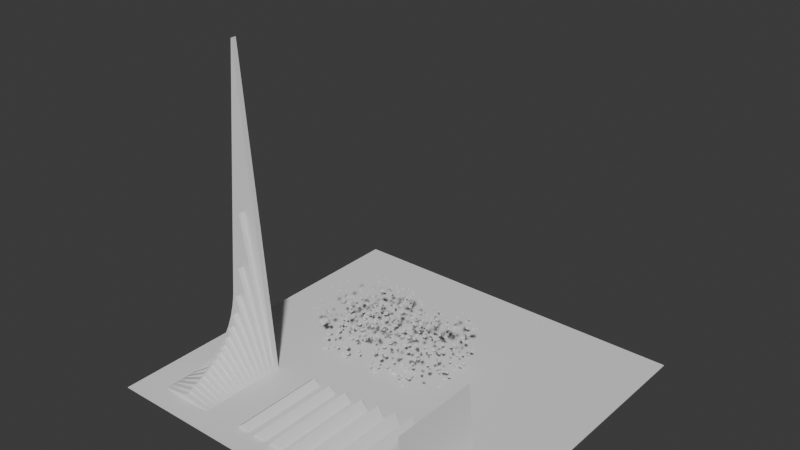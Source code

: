 # Source: test_level_6.blend  (saved by Blender 4.5.87; exported with 4.5.12 LTS)
import bpy
from mathutils import Matrix  # noqa: F401  (used for matrix-valued properties, if any)

bpy.ops.wm.read_factory_settings(use_empty=True)
scene = bpy.context.scene
scene.name = 'Scene'

# ---- collections
col_collection = bpy.data.collections.new('Collection'); scene.collection.children.link(col_collection)
col_slopes = bpy.data.collections.new('Slopes'); scene.collection.children.link(col_slopes)
col_ramps = bpy.data.collections.new('Ramps'); scene.collection.children.link(col_ramps)

# ---- node groups
ng_geometry_nodes = bpy.data.node_groups.new('Geometry Nodes', 'GeometryNodeTree')
_s = ng_geometry_nodes.interface.new_socket(name='Geometry', in_out='OUTPUT', socket_type='NodeSocketGeometry')
_s = ng_geometry_nodes.interface.new_socket(name='Geometry', in_out='INPUT', socket_type='NodeSocketGeometry')
ng_geometry_nodes.is_modifier = True
# nodes of 'Geometry Nodes' reference scene objects; filled in after objects exist

# ---- world
world_world = bpy.data.worlds.new('World'); scene.world = world_world
world_world.use_nodes = True; world_world.node_tree.nodes.clear()
_N = world_world.node_tree.nodes; _L = world_world.node_tree.links
n0 = _N.new('ShaderNodeOutputWorld'); n0.name = 'World Output'; n0.location = (200, 100)
n1 = _N.new('ShaderNodeBackground'); n1.name = 'Background'; n1.location = (-200, 100)
n1.inputs[0].default_value = (0.05088, 0.05088, 0.05088, 1.0)
_L.new(n1.outputs[0], n0.inputs[0])
n0.is_active_output = True
world_world.color = (0.05088, 0.05088, 0.05088)
world_world.sun_shadow_jitter_overblur = 0.0

# ---- meshes
me_plane = bpy.data.meshes.new('Plane')
me_plane.from_pydata([(-490.0, -250.0, 0.0), (810.0, -250.0, 0.0), (-490.0, 1000.0, 0.0), (810.0, 1000.0, 0.0), (-490.0, -250.0, -2.0), (810.0, -250.0, -2.0), (-490.0, 1000.0, -2.0), (810.0, 1000.0, -2.0)], [], [(0, 1, 3, 2), (4, 6, 7, 5), (0, 2, 6, 4), (1, 0, 4, 5), (3, 1, 5, 7), (2, 3, 7, 6)])
_uv = me_plane.uv_layers.new(name='UVMap')
_uv.uv.foreach_set('vector', [0.0, 0.0, 1.0, 0.0, 1.0, 1.0, 0.0, 1.0, 0.0, 0.0, 1.0, 0.0, 1.0, 1.0, 0.0, 1.0, 0.0, 0.0, 1.0, 0.0, 1.0, 1.0, 0.0, 1.0, 1.0, 0.001747, 0.0, 0.001747, 0.0, 0.0, 1.0, 0.0, 0.0, 0.001747, 1.0, 0.001747, 1.0, 0.0, 0.0, 0.0, 1.0, 0.001747, 0.0, 0.001747, 0.0, 0.0, 1.0, 0.0])
me_plane.update()
me_cube_031 = bpy.data.meshes.new('Cube.031')
me_cube_031.from_pydata([(-196.0, 320.0, -10.0), (-196.0, 320.0, 190.0), (-196.0, 620.0, -10.0), (-196.0, 620.0, 190.0), (324.0, 320.0, -10.0), (324.0, 320.0, 190.0), (324.0, 620.0, -10.0), (324.0, 620.0, 190.0)], [], [(0, 1, 3, 2), (2, 3, 7, 6), (6, 7, 5, 4), (4, 5, 1, 0), (2, 6, 4, 0), (7, 3, 1, 5)])
_uv = me_cube_031.uv_layers.new(name='UVMap')
_uv.uv.foreach_set('vector', [0.375, 0.0, 0.625, 0.0, 0.625, 0.25, 0.375, 0.25, 0.375, 0.25, 0.625, 0.25, 0.625, 0.5, 0.375, 0.5, 0.375, 0.5, 0.625, 0.5, 0.625, 0.75, 0.375, 0.75, 0.375, 0.75, 0.625, 0.75, 0.625, 1.0, 0.375, 1.0, 0.125, 0.5, 0.375, 0.5, 0.375, 0.75, 0.125, 0.75, 0.625, 0.5, 0.875, 0.5, 0.875, 0.75, 0.625, 0.75])
me_cube_031.update()
me_cube_016 = bpy.data.meshes.new('Cube.016')
me_cube_016.from_pydata([(-1.0, -1.0, -1.0), (-1.0, -1.0, 1.0), (-1.0, 1.0, -1.0), (-1.0, 1.0, 1.0), (1.0, -1.0, -1.0), (1.0, -1.0, 1.0), (1.0, 1.0, -1.0), (1.0, 1.0, 1.0)], [], [(0, 1, 3, 2), (2, 3, 7, 6), (6, 7, 5, 4), (4, 5, 1, 0), (2, 6, 4, 0), (7, 3, 1, 5)])
_uv = me_cube_016.uv_layers.new(name='UVMap')
_uv.uv.foreach_set('vector', [0.375, 0.0, 0.625, 0.0, 0.625, 0.25, 0.375, 0.25, 0.375, 0.25, 0.625, 0.25, 0.625, 0.5, 0.375, 0.5, 0.375, 0.5, 0.625, 0.5, 0.625, 0.75, 0.375, 0.75, 0.375, 0.75, 0.625, 0.75, 0.625, 1.0, 0.375, 1.0, 0.125, 0.5, 0.375, 0.5, 0.375, 0.75, 0.125, 0.75, 0.625, 0.5, 0.875, 0.5, 0.875, 0.75, 0.625, 0.75])
me_cube_016.update()
me_cube = bpy.data.meshes.new('Cube')
me_cube.from_pydata([(-390.0, -170.0, -0.009418), (-390.0, -150.0, -0.009418), (-190.0, -170.0, -0.009418), (-190.0, -150.0, -0.009418), (-290.0, -150.0, 17.62), (-290.0, -170.0, 17.62)], [], [(1, 3, 2, 0), (4, 5, 2, 3), (0, 5, 4, 1), (1, 4, 3), (5, 0, 2)])
_uv = me_cube.uv_layers.new(name='UVMap')
_uv.uv.foreach_set('vector', [0.9998, 0.4139, 0.5861, 0.4139, 0.5861, 0.0002068, 0.9998, 0.0002068, 0.09852, 0.06061, 0.09852, 0.0, 0.197, 0.0, 0.197, 0.06061, 0.0, 0.0, 0.09852, 0.0, 0.09852, 0.06061, 0.0, 0.06061, 0.2932, 0.0002068, 0.5857, 0.2927, 0.2932, 0.5853, 0.09852, 0.01543, 0.0, 4.474e-08, 0.197, 4.474e-08])
me_cube.update()
me_cube_001 = bpy.data.meshes.new('Cube.001')
me_cube_001.from_pydata([(-390.0, -150.0, -0.009418), (-390.0, -130.0, -0.009418), (-190.0, -150.0, -0.009418), (-190.0, -130.0, -0.009418), (-290.0, -130.0, 26.79), (-290.0, -150.0, 26.79)], [], [(1, 3, 2, 0), (4, 5, 2, 3), (0, 5, 4, 1), (1, 4, 3), (5, 0, 2)])
_uv = me_cube_001.uv_layers.new(name='UVMap')
_uv.uv.foreach_set('vector', [0.0002069, 0.9994, 0.0002069, 0.5857, 0.4139, 0.5857, 0.4139, 0.9994, 0.09852, 0.1212, 0.09852, 0.06061, 0.197, 0.06061, 0.197, 0.1212, 0.0, 0.06061, 0.09852, 0.06061, 0.09852, 0.1212, 0.0, 0.1212, 0.0002068, 0.0002069, 0.2927, 0.2927, 0.0002068, 0.5853, 0.09852, 0.02344, 0.0, 4.474e-08, 0.197, 4.474e-08])
me_cube_001.update()
me_cube_002 = bpy.data.meshes.new('Cube.002')
me_cube_002.from_pydata([(-390.0, -130.0, -0.009418), (-390.0, -110.0, -0.009418), (-190.0, -130.0, -0.009418), (-190.0, -110.0, -0.009418), (-290.0, -110.0, 36.39), (-290.0, -130.0, 36.39)], [], [(1, 3, 2, 0), (4, 5, 2, 3), (0, 5, 4, 1), (1, 4, 3), (5, 0, 2)])
_uv = me_cube_002.uv_layers.new(name='UVMap')
_uv.uv.foreach_set('vector', [0.0, 0.0, 1.0, 0.0, 1.0, 1.0, 0.0, 1.0, 0.09852, 0.1818, 0.09852, 0.1212, 0.197, 0.1212, 0.197, 0.1818, 0.0, 0.1212, 0.09852, 0.1212, 0.09852, 0.1818, 0.0, 0.1818, 0.0, 0.0, 1.0, 0.0, 1.0, 1.0, 0.09852, 0.03184, 0.0, 4.474e-08, 0.197, 4.474e-08])
me_cube_002.update()
me_cube_003 = bpy.data.meshes.new('Cube.003')
me_cube_003.from_pydata([(-390.0, -110.0, -0.009418), (-390.0, -90.0, -0.009418), (-190.0, -110.0, -0.009418), (-190.0, -90.0, -0.009418), (-290.0, -90.0, 46.62), (-290.0, -110.0, 46.62)], [], [(1, 3, 2, 0), (4, 5, 2, 3), (0, 5, 4, 1), (1, 4, 3), (5, 0, 2)])
_uv = me_cube_003.uv_layers.new(name='UVMap')
_uv.uv.foreach_set('vector', [0.0, 0.0, 1.0, 0.0, 1.0, 1.0, 0.0, 1.0, 0.09852, 0.2424, 0.09852, 0.1818, 0.197, 0.1818, 0.197, 0.2424, 0.0, 0.1818, 0.09852, 0.1818, 0.09852, 0.2424, 0.0, 0.2424, 0.0, 0.0, 1.0, 0.0, 1.0, 1.0, 0.09852, 0.0408, 0.0, 4.474e-08, 0.197, 4.474e-08])
me_cube_003.update()
me_cube_004 = bpy.data.meshes.new('Cube.004')
me_cube_004.from_pydata([(-390.0, -90.0, -0.009418), (-390.0, -70.0, -0.009418), (-190.0, -90.0, -0.009418), (-190.0, -70.0, -0.009418), (-290.0, -70.0, 57.73), (-290.0, -90.0, 57.73)], [], [(1, 3, 2, 0), (4, 5, 2, 3), (0, 5, 4, 1), (1, 4, 3), (5, 0, 2)])
_uv = me_cube_004.uv_layers.new(name='UVMap')
_uv.uv.foreach_set('vector', [0.0, 0.0, 1.0, 0.0, 1.0, 1.0, 0.0, 1.0, 0.09852, 0.303, 0.09852, 0.2424, 0.197, 0.2424, 0.197, 0.303, 0.0, 0.2424, 0.09852, 0.2424, 0.09852, 0.303, 0.0, 0.303, 0.0, 0.0, 1.0, 0.0, 1.0, 1.0, 0.09852, 0.05051, 0.0, 4.474e-08, 0.197, 4.474e-08])
me_cube_004.update()
me_cube_005 = bpy.data.meshes.new('Cube.005')
me_cube_005.from_pydata([(-390.0, -70.0, -0.009418), (-390.0, -50.0, -0.009418), (-190.0, -70.0, -0.009418), (-190.0, -50.0, -0.009418), (-290.0, -50.0, 70.01), (-290.0, -70.0, 70.01)], [], [(1, 3, 2, 0), (4, 5, 2, 3), (0, 5, 4, 1), (1, 4, 3), (5, 0, 2)])
_uv = me_cube_005.uv_layers.new(name='UVMap')
_uv.uv.foreach_set('vector', [0.0, 0.0, 1.0, 0.0, 1.0, 1.0, 0.0, 1.0, 0.09852, 0.3636, 0.09852, 0.303, 0.197, 0.303, 0.197, 0.3636, 0.0, 0.303, 0.09852, 0.303, 0.09852, 0.3636, 0.0, 0.3636, 0.0, 0.0, 1.0, 0.0, 1.0, 1.0, 0.09852, 0.06126, 0.0, 4.474e-08, 0.197, 4.474e-08])
me_cube_005.update()
me_cube_006 = bpy.data.meshes.new('Cube.006')
me_cube_006.from_pydata([(-390.0, -50.0, -0.009418), (-390.0, -30.0, -0.009418), (-190.0, -50.0, -0.009418), (-190.0, -30.0, -0.009418), (-290.0, -30.0, 83.9), (-290.0, -50.0, 83.9)], [], [(1, 3, 2, 0), (4, 5, 2, 3), (0, 5, 4, 1), (1, 4, 3), (5, 0, 2)])
_uv = me_cube_006.uv_layers.new(name='UVMap')
_uv.uv.foreach_set('vector', [0.6792, 0.3157, 0.6792, 0.2347, 0.7603, 0.2347, 0.7603, 0.3157, 0.09852, 0.4242, 0.09852, 0.3636, 0.197, 0.3636, 0.197, 0.4242, 0.0, 0.3636, 0.09852, 0.3636, 0.09852, 0.4242, 0.0, 0.4242, 0.1201, 0.2347, 0.1774, 0.2919, 0.1201, 0.3492, 0.09852, 0.07341, 0.0, 4.474e-08, 0.197, 4.474e-08])
me_cube_006.update()
me_cube_007 = bpy.data.meshes.new('Cube.007')
me_cube_007.from_pydata([(-390.0, -30.0, -0.009418), (-390.0, -10.0, -0.009418), (-190.0, -30.0, -0.009418), (-190.0, -10.0, -0.009418), (-290.0, -10.0, 99.99), (-290.0, -30.0, 99.99)], [], [(1, 3, 2, 0), (4, 5, 2, 3), (0, 5, 4, 1), (1, 4, 3), (5, 0, 2)])
_uv = me_cube_007.uv_layers.new(name='UVMap')
_uv.uv.foreach_set('vector', [0.0, 0.0, 1.0, 0.0, 1.0, 1.0, 0.0, 1.0, 0.09852, 0.4848, 0.09852, 0.4242, 0.197, 0.4242, 0.197, 0.4848, 0.0, 0.4242, 0.09852, 0.4242, 0.09852, 0.4848, 0.0, 0.4848, 0.0, 0.0, 1.0, 0.0, 1.0, 1.0, 0.09852, 0.08749, 0.0, 4.474e-08, 0.197, 4.474e-08])
me_cube_007.update()
me_cube_008 = bpy.data.meshes.new('Cube.008')
me_cube_008.from_pydata([(-390.0, -10.0, -0.009418), (-390.0, 10.0, -0.009418), (-190.0, -10.0, -0.009418), (-190.0, 10.0, -0.009418), (-290.0, 10.0, 119.2), (-290.0, -10.0, 119.2)], [], [(1, 3, 2, 0), (4, 5, 2, 3), (0, 5, 4, 1), (1, 4, 3), (5, 0, 2)])
_uv = me_cube_008.uv_layers.new(name='UVMap')
_uv.uv.foreach_set('vector', [0.0, 0.0, 1.0, 0.0, 1.0, 1.0, 0.0, 1.0, 0.09852, 0.5455, 0.09852, 0.4848, 0.197, 0.4848, 0.197, 0.5455, 0.0, 0.4848, 0.09852, 0.4848, 0.09852, 0.5455, 0.0, 0.5455, 0.0, 0.0, 1.0, 0.0, 1.0, 1.0, 0.09852, 0.1043, 0.0, 4.474e-08, 0.197, 4.474e-08])
me_cube_008.update()
me_cube_009 = bpy.data.meshes.new('Cube.009')
me_cube_009.from_pydata([(-390.0, 10.0, -0.009418), (-390.0, 30.0, -0.009418), (-190.0, 10.0, -0.009418), (-190.0, 30.0, -0.009418), (-290.0, 30.0, 142.8), (-290.0, 10.0, 142.8)], [], [(1, 3, 2, 0), (4, 5, 2, 3), (0, 5, 4, 1), (1, 4, 3), (5, 0, 2)])
_uv = me_cube_009.uv_layers.new(name='UVMap')
_uv.uv.foreach_set('vector', [0.0, 0.0, 1.0, 0.0, 1.0, 1.0, 0.0, 1.0, 0.09852, 0.6061, 0.09852, 0.5455, 0.197, 0.5455, 0.197, 0.6061, 0.0, 0.5455, 0.09852, 0.5455, 0.09852, 0.6061, 0.0, 0.6061, 0.0, 0.0, 1.0, 0.0, 1.0, 1.0, 0.09852, 0.1249, 0.0, 4.474e-08, 0.197, 4.474e-08])
me_cube_009.update()
me_cube_010 = bpy.data.meshes.new('Cube.010')
me_cube_010.from_pydata([(-390.0, 30.0, -0.009418), (-390.0, 50.0, -0.009418), (-190.0, 30.0, -0.009418), (-190.0, 50.0, -0.009418), (-290.0, 50.0, 173.2), (-290.0, 30.0, 173.2)], [], [(1, 3, 2, 0), (4, 5, 2, 3), (0, 5, 4, 1), (1, 4, 3), (5, 0, 2)])
_uv = me_cube_010.uv_layers.new(name='UVMap')
_uv.uv.foreach_set('vector', [0.0, 0.0, 1.0, 0.0, 1.0, 1.0, 0.0, 1.0, 0.09852, 0.6667, 0.09852, 0.6061, 0.197, 0.6061, 0.197, 0.6667, 0.0, 0.6061, 0.09852, 0.6061, 0.09852, 0.6667, 0.0, 0.6667, 0.0, 0.0, 1.0, 0.0, 1.0, 1.0, 0.09852, 0.1515, 0.0, 4.474e-08, 0.197, 4.474e-08])
me_cube_010.update()
me_cube_012 = bpy.data.meshes.new('Cube.012')
me_cube_012.from_pydata([(-390.0, 70.0, -0.009418), (-390.0, 90.0, -0.009418), (-190.0, 70.0, -0.009418), (-190.0, 90.0, -0.009418), (-290.0, 90.0, 274.7), (-290.0, 70.0, 274.7)], [], [(1, 3, 2, 0), (4, 5, 2, 3), (0, 5, 4, 1), (1, 4, 3), (5, 0, 2)])
_uv = me_cube_012.uv_layers.new(name='UVMap')
_uv.uv.foreach_set('vector', [0.0, 0.0, 1.0, 0.0, 1.0, 1.0, 0.0, 1.0, 0.09852, 0.7879, 0.09852, 0.7273, 0.197, 0.7273, 0.197, 0.7879, 0.0, 0.7273, 0.09852, 0.7273, 0.09852, 0.7879, 0.0, 0.7879, 0.0, 0.0, 1.0, 0.0, 1.0, 1.0, 0.09852, 0.2404, 0.0, 0.0, 0.197, 0.0])
me_cube_012.update()
me_cube_013 = bpy.data.meshes.new('Cube.013')
me_cube_013.from_pydata([(-390.0, 90.0, -0.009418), (-390.0, 110.0, -0.009418), (-190.0, 90.0, -0.009418), (-190.0, 110.0, -0.009418), (-290.0, 110.0, 373.2), (-290.0, 90.0, 373.2)], [], [(1, 3, 2, 0), (4, 5, 2, 3), (0, 5, 4, 1), (1, 4, 3), (5, 0, 2)])
_uv = me_cube_013.uv_layers.new(name='UVMap')
_uv.uv.foreach_set('vector', [0.0, 0.0, 1.0, 0.0, 1.0, 1.0, 0.0, 1.0, 0.09852, 0.8485, 0.09852, 0.7879, 0.197, 0.7879, 0.197, 0.8485, 0.0, 0.7879, 0.09852, 0.7879, 0.09852, 0.8485, 0.0, 0.8485, 0.0, 0.0, 1.0, 0.0, 1.0, 1.0, 0.09852, 0.3265, 0.0, 0.0, 0.197, 0.0])
me_cube_013.update()
me_cube_014 = bpy.data.meshes.new('Cube.014')
me_cube_014.from_pydata([(-390.0, 110.0, -0.009418), (-390.0, 130.0, -0.009418), (-190.0, 110.0, -0.009418), (-190.0, 130.0, -0.009418), (-290.0, 130.0, 567.1), (-290.0, 110.0, 567.1)], [], [(1, 3, 2, 0), (4, 5, 2, 3), (0, 5, 4, 1), (1, 4, 3), (5, 0, 2)])
_k = {(4, 5): 1.0}
me_cube_014.attributes.new('crease_edge', 'FLOAT', 'EDGE').data.foreach_set('value', [_k.get((min(e.vertices), max(e.vertices)), 0.0) for e in me_cube_014.edges])
me_cube_014.attributes.new('crease_vert', 'FLOAT', 'POINT').data.foreach_set('value', [0.0, 0.0, 0.0, 0.0, 1.0, 1.0])
_uv = me_cube_014.uv_layers.new(name='UVMap')
_uv.uv.foreach_set('vector', [0.0, 0.0, 1.0, 0.0, 1.0, 1.0, 0.0, 1.0, 0.09852, 0.9091, 0.09852, 0.8485, 0.197, 0.8485, 0.197, 0.9091, 0.0, 0.8485, 0.09852, 0.8485, 0.09852, 0.9091, 0.0, 0.9091, 0.0, 0.0, 1.0, 0.0, 1.0, 1.0, 0.09852, 0.4962, 0.0, 0.0, 0.197, 0.0])
me_cube_014.update()
me_cube_015 = bpy.data.meshes.new('Cube.015')
me_cube_015.from_pydata([(-390.0, 130.0, 0.0), (-390.0, 150.0, 0.0), (-190.0, 130.0, 0.0), (-190.0, 150.0, 0.0), (-290.0, 150.0, 1143.0), (-290.0, 130.0, 1143.0)], [], [(1, 3, 2, 0), (4, 5, 2, 3), (0, 5, 4, 1), (1, 4, 3), (5, 0, 2)])
_uv = me_cube_015.uv_layers.new(name='UVMap')
_uv.uv.foreach_set('vector', [0.0, 0.0, 1.0, 0.0, 1.0, 1.0, 0.0, 1.0, 0.09852, 0.9697, 0.09852, 0.9091, 0.197, 0.9091, 0.197, 0.9697, 0.0, 0.9091, 0.09852, 0.9091, 0.09852, 0.9697, 0.0, 0.9697, 1.0, 2.087e-06, 0.9015, 1.0, 0.803, 2.087e-06, 0.09852, 1.0, 0.0, 8.277e-06, 0.197, 8.277e-06])
me_cube_015.update()
me_cube_011 = bpy.data.meshes.new('Cube.011')
me_cube_011.from_pydata([(-390.0, 50.0, -0.009418), (-390.0, 70.0, -0.009418), (-190.0, 50.0, -0.009418), (-190.0, 70.0, -0.009418), (-290.0, 70.0, 214.4), (-290.0, 50.0, 214.4)], [], [(1, 3, 2, 0), (4, 5, 2, 3), (0, 5, 4, 1), (1, 4, 3), (5, 0, 2)])
_uv = me_cube_011.uv_layers.new(name='UVMap')
_uv.uv.foreach_set('vector', [0.0, 0.0, 1.0, 0.0, 1.0, 1.0, 0.0, 1.0, 0.09852, 0.7273, 0.09852, 0.6667, 0.197, 0.6667, 0.197, 0.7273, 0.0, 0.6667, 0.09852, 0.6667, 0.09852, 0.7273, 0.0, 0.7273, 0.0, 0.0, 1.0, 0.0, 1.0, 1.0, 0.09852, 0.1876, 0.0, 0.0, 0.197, 0.0])
me_cube_011.update()
me_cube_017 = bpy.data.meshes.new('Cube.017')
me_cube_017.from_pydata([(-55.0, -160.0, 0.0), (-55.0, 160.0, 0.0), (-5.0, -160.0, 0.0), (-5.0, 160.0, 0.0), (-30.0, 160.0, 20.97), (-30.0, -160.0, 20.97)], [], [(1, 3, 2, 0), (4, 5, 2, 3), (0, 5, 4, 1), (1, 4, 3), (5, 0, 2)])
_uv = me_cube_017.uv_layers.new(name='UVMap')
_uv.uv.foreach_set('vector', [0.0, 0.0, 1.0, 0.0, 1.0, 1.0, 0.0, 1.0, 0.3547, 1.0, 0.3547, 0.0303, 0.3793, 0.0303, 0.3793, 1.0, 0.33, 0.0303, 0.3547, 0.0303, 0.3547, 1.0, 0.33, 1.0, 0.67, 2.087e-06, 0.6453, 0.01835, 0.6207, 2.087e-06, 0.3547, 0.01836, 0.33, 8.321e-06, 0.3793, 8.321e-06])
me_cube_017.update()
me_cube_018 = bpy.data.meshes.new('Cube.018')
me_cube_018.from_pydata([(15.0, -160.0, -0.002354), (15.0, 160.0, -0.002354), (65.0, -160.0, -0.002354), (65.0, 160.0, -0.002354), (40.0, 160.0, 25.0), (40.0, -160.0, 25.0)], [], [(1, 3, 2, 0), (4, 5, 2, 3), (0, 5, 4, 1), (1, 4, 3), (5, 0, 2)])
_uv = me_cube_018.uv_layers.new(name='UVMap')
_uv.uv.foreach_set('vector', [0.0, 0.0, 1.0, 0.0, 1.0, 1.0, 0.0, 1.0, 0.4236, 1.0, 0.4236, 0.0303, 0.4483, 0.0303, 0.4483, 1.0, 0.399, 0.0303, 0.4236, 0.0303, 0.4236, 1.0, 0.399, 1.0, 0.601, 0.0, 0.5764, 0.02187, 0.5517, 0.0, 0.4236, 0.02188, 0.399, 6.263e-06, 0.4483, 6.263e-06])
me_cube_018.update()
me_cube_019 = bpy.data.meshes.new('Cube.019')
me_cube_019.from_pydata([(85.0, -160.0, -0.002354), (85.0, 160.0, -0.002354), (135.0, -160.0, -0.002354), (135.0, 160.0, -0.002354), (110.0, 160.0, 29.79), (110.0, -160.0, 29.79)], [], [(1, 3, 2, 0), (4, 5, 2, 3), (0, 5, 4, 1), (1, 4, 3), (5, 0, 2)])
_uv = me_cube_019.uv_layers.new(name='UVMap')
_uv.uv.foreach_set('vector', [0.0, 0.0, 1.0, 0.0, 1.0, 1.0, 0.0, 1.0, 0.4926, 1.0, 0.4926, 0.0303, 0.5172, 0.0303, 0.5172, 1.0, 0.468, 0.0303, 0.4926, 0.0303, 0.4926, 1.0, 0.468, 1.0, 0.532, 0.0, 0.5074, 0.02607, 0.4828, 0.0, 0.4926, 0.02607, 0.468, 6.263e-06, 0.5172, 6.263e-06])
me_cube_019.update()
me_cube_020 = bpy.data.meshes.new('Cube.020')
me_cube_020.from_pydata([(155.0, -160.0, -0.002354), (155.0, 160.0, -0.002354), (205.0, -160.0, -0.002354), (205.0, 160.0, -0.002354), (180.0, 160.0, 35.7), (180.0, -160.0, 35.7)], [], [(1, 3, 2, 0), (4, 5, 2, 3), (0, 5, 4, 1), (1, 4, 3), (5, 0, 2)])
_uv = me_cube_020.uv_layers.new(name='UVMap')
_uv.uv.foreach_set('vector', [0.0, 0.0, 1.0, 0.0, 1.0, 1.0, 0.0, 1.0, 0.5616, 1.0, 0.5616, 0.0303, 0.5862, 0.0303, 0.5862, 1.0, 0.5369, 0.0303, 0.5616, 0.0303, 0.5616, 1.0, 0.5369, 1.0, 0.4631, 0.0, 0.4384, 0.03124, 0.4138, 0.0, 0.5616, 0.03124, 0.5369, 6.263e-06, 0.5862, 6.263e-06])
me_cube_020.update()
me_cube_022 = bpy.data.meshes.new('Cube.022')
me_cube_022.from_pydata([(225.0, -160.0, -0.002354), (225.0, 160.0, -0.002354), (275.0, -160.0, -0.002354), (275.0, 160.0, -0.002354), (250.0, 160.0, 43.3), (250.0, -160.0, 43.3)], [], [(1, 3, 2, 0), (4, 5, 2, 3), (0, 5, 4, 1), (1, 4, 3), (5, 0, 2)])
_uv = me_cube_022.uv_layers.new(name='UVMap')
_uv.uv.foreach_set('vector', [0.0, 0.0, 1.0, 0.0, 1.0, 1.0, 0.0, 1.0, 0.6305, 1.0, 0.6305, 0.0303, 0.6552, 0.0303, 0.6552, 1.0, 0.6059, 0.0303, 0.6305, 0.0303, 0.6305, 1.0, 0.6059, 1.0, 0.3941, 0.0, 0.3695, 0.03788, 0.3448, 0.0, 0.6305, 0.03789, 0.6059, 6.263e-06, 0.6552, 6.263e-06])
me_cube_022.update()
me_cube_025 = bpy.data.meshes.new('Cube.025')
me_cube_025.from_pydata([(295.0, -160.0, -0.002354), (295.0, 160.0, -0.002354), (345.0, -160.0, -0.002354), (345.0, 160.0, -0.002354), (320.0, 160.0, 53.61), (320.0, -160.0, 53.61)], [], [(1, 3, 2, 0), (4, 5, 2, 3), (0, 5, 4, 1), (1, 4, 3), (5, 0, 2)])
_uv = me_cube_025.uv_layers.new(name='UVMap')
_uv.uv.foreach_set('vector', [0.0, 0.0, 1.0, 0.0, 1.0, 1.0, 0.0, 1.0, 0.6995, 1.0, 0.6995, 0.0303, 0.7241, 0.0303, 0.7241, 1.0, 0.6749, 0.0303, 0.6995, 0.0303, 0.6995, 1.0, 0.6749, 1.0, 0.3251, 0.0, 0.3005, 0.04691, 0.2759, 0.0, 0.6995, 0.04691, 0.6749, 6.263e-06, 0.7241, 6.263e-06])
me_cube_025.update()
me_cube_026 = bpy.data.meshes.new('Cube.026')
me_cube_026.from_pydata([(365.0, -160.0, -0.002354), (365.0, 160.0, -0.002354), (415.0, -160.0, -0.002354), (415.0, 160.0, -0.002354), (390.0, 160.0, 68.68), (390.0, -160.0, 68.68)], [], [(1, 3, 2, 0), (4, 5, 2, 3), (0, 5, 4, 1), (1, 4, 3), (5, 0, 2)])
_uv = me_cube_026.uv_layers.new(name='UVMap')
_uv.uv.foreach_set('vector', [0.0, 0.0, 1.0, 0.0, 1.0, 1.0, 0.0, 1.0, 0.7685, 1.0, 0.7685, 0.0303, 0.7931, 0.0303, 0.7931, 1.0, 0.7438, 0.0303, 0.7685, 0.0303, 0.7685, 1.0, 0.7438, 1.0, 0.2562, 0.0, 0.2315, 0.06009, 0.2069, 0.0, 0.7685, 0.0601, 0.7438, 6.263e-06, 0.7931, 6.263e-06])
me_cube_026.update()
me_cube_027 = bpy.data.meshes.new('Cube.027')
me_cube_027.from_pydata([(435.0, -160.0, -0.002354), (435.0, 160.0, -0.002354), (485.0, -160.0, -0.002354), (485.0, 160.0, -0.002354), (460.0, 160.0, 93.3), (460.0, -160.0, 93.3)], [], [(1, 3, 2, 0), (4, 5, 2, 3), (0, 5, 4, 1), (1, 4, 3), (5, 0, 2)])
_uv = me_cube_027.uv_layers.new(name='UVMap')
_uv.uv.foreach_set('vector', [0.0, 0.0, 1.0, 0.0, 1.0, 1.0, 0.0, 1.0, 0.8374, 1.0, 0.8374, 0.0303, 0.8621, 0.0303, 0.8621, 1.0, 0.8128, 0.0303, 0.8374, 0.0303, 0.8374, 1.0, 0.8128, 1.0, 0.1872, 0.0, 0.1626, 0.08163, 0.1379, 0.0, 0.8374, 0.08163, 0.8128, 6.263e-06, 0.8621, 6.263e-06])
me_cube_027.update()
me_cube_028 = bpy.data.meshes.new('Cube.028')
me_cube_028.from_pydata([(505.0, -160.0, -0.002354), (505.0, 160.0, -0.002354), (555.0, -160.0, -0.002354), (555.0, 160.0, -0.002354), (530.0, 160.0, 141.8), (530.0, -160.0, 141.8)], [], [(1, 3, 2, 0), (4, 5, 2, 3), (0, 5, 4, 1), (1, 4, 3), (5, 0, 2)])
_k = {(4, 5): 1.0}
me_cube_028.attributes.new('crease_edge', 'FLOAT', 'EDGE').data.foreach_set('value', [_k.get((min(e.vertices), max(e.vertices)), 0.0) for e in me_cube_028.edges])
me_cube_028.attributes.new('crease_vert', 'FLOAT', 'POINT').data.foreach_set('value', [0.0, 0.0, 0.0, 0.0, 1.0, 1.0])
_uv = me_cube_028.uv_layers.new(name='UVMap')
_uv.uv.foreach_set('vector', [0.0, 0.0, 1.0, 0.0, 1.0, 1.0, 0.0, 1.0, 0.9064, 1.0, 0.9064, 0.0303, 0.931, 0.0303, 0.931, 1.0, 0.8818, 0.0303, 0.9064, 0.0303, 0.9064, 1.0, 0.8818, 1.0, 0.1182, 0.0, 0.0936, 0.124, 0.06897, 0.0, 0.9064, 0.124, 0.8818, 6.263e-06, 0.931, 6.263e-06])
me_cube_028.update()
me_cube_029 = bpy.data.meshes.new('Cube.029')
me_cube_029.from_pydata([(575.0, -160.0, -0.002354), (575.0, 160.0, -0.002354), (625.0, -160.0, -0.002354), (625.0, 160.0, -0.002354), (600.0, 160.0, 285.7), (600.0, -160.0, 285.7)], [], [(1, 3, 2, 0), (4, 5, 2, 3), (0, 5, 4, 1), (1, 4, 3), (5, 0, 2)])
_uv = me_cube_029.uv_layers.new(name='UVMap')
_uv.uv.foreach_set('vector', [0.0, 0.0, 1.0, 0.0, 1.0, 1.0, 0.0, 1.0, 0.9754, 1.0, 0.9754, 0.0303, 1.0, 0.0303, 1.0, 1.0, 0.9507, 0.0303, 0.9754, 0.0303, 0.9754, 1.0, 0.9507, 1.0, 0.04926, 0.0, 0.02463, 0.25, 0.0, 0.0, 0.9754, 0.25, 0.9507, 6.263e-06, 1.0, 6.263e-06])
me_cube_029.update()

# ---- objects
ob_plane_col = bpy.data.objects.new('Plane-col', me_plane)
ob_grapple_box_playground_proxy_col = bpy.data.objects.new('_GRAPPLE_BOX_PLAYGROUND_PROXY-col', me_cube_031)
ob_grapple_box_template_col = bpy.data.objects.new('Grapple_Box_Template-col', me_cube_016)
ob_10deg_col = bpy.data.objects.new('10deg_col', me_cube)
ob_15deg_col_001 = bpy.data.objects.new('15deg_col.001', me_cube_001)
ob_20deg_col_002 = bpy.data.objects.new('20deg_col.002', me_cube_002)
ob_25deg_col_003 = bpy.data.objects.new('25deg_col.003', me_cube_003)
ob_30deg_col_004 = bpy.data.objects.new('30deg_col.004', me_cube_004)
ob_35deg_col_005 = bpy.data.objects.new('35deg_col.005', me_cube_005)
ob_40deg_col_006 = bpy.data.objects.new('40deg_col.006', me_cube_006)
ob_45deg_col_007 = bpy.data.objects.new('45deg_col.007', me_cube_007)
ob_50deg_col_008 = bpy.data.objects.new('50deg_col.008', me_cube_008)
ob_55deg_col_009 = bpy.data.objects.new('55deg_col.009', me_cube_009)
ob_60deg_col_001 = bpy.data.objects.new('60deg_col.001', me_cube_010)
ob_70deg_col_003 = bpy.data.objects.new('70deg_col.003', me_cube_012)
ob_75deg_col_001 = bpy.data.objects.new('75deg_col.001', me_cube_013)
ob_80deg_col_002 = bpy.data.objects.new('80deg_col.002', me_cube_014)
ob_85deg_col_004 = bpy.data.objects.new('85deg_col.004', me_cube_015)
ob_65deg_col_002 = bpy.data.objects.new('65deg_col.002', me_cube_011)
ob_40deg_col_001 = bpy.data.objects.new('40deg_col.001', me_cube_017)
ob_45deg_col_001 = bpy.data.objects.new('45deg_col.001', me_cube_018)
ob_50deg_col_001 = bpy.data.objects.new('50deg_col.001', me_cube_019)
ob_55deg_col_001 = bpy.data.objects.new('55deg_col.001', me_cube_020)
ob_60deg_col_003 = bpy.data.objects.new('60deg_col.003', me_cube_022)
ob_65deg_col_001 = bpy.data.objects.new('65deg_col.001', me_cube_025)
ob_70deg_col_001 = bpy.data.objects.new('70deg_col.001', me_cube_026)
ob_75deg_col_002 = bpy.data.objects.new('75deg_col.002', me_cube_027)
ob_80deg_col_001 = bpy.data.objects.new('80deg_col.001', me_cube_028)
ob_85deg_col_001 = bpy.data.objects.new('85deg_col.001', me_cube_029)
_N = ng_geometry_nodes.nodes; _L = ng_geometry_nodes.links
n0 = _N.new('NodeGroupInput'); n0.name = 'Group Input'; n0.location = (-851, 98)
n1 = _N.new('NodeGroupOutput'); n1.name = 'Group Output'; n1.location = (398, 90)
n2 = _N.new('GeometryNodeBoundBox'); n2.name = 'Bounding Box'; n2.location = (-658, 99)
n2.inputs[1].default_value = False
n3 = _N.new('GeometryNodeInstanceOnPoints'); n3.name = 'Instance on Points'; n3.location = (-60, 126)
n4 = _N.new('FunctionNodeRandomValue'); n4.name = 'Random Value'; n4.location = (-473, 150)
n4.data_type = 'FLOAT_VECTOR'
n5 = _N.new('GeometryNodePoints'); n5.name = 'Points'; n5.location = (-256, 173)
n5.inputs[0].default_value = 500
n6 = _N.new('GeometryNodeObjectInfo'); n6.name = 'Object Info'; n6.location = (-690, -108)
n6.inputs[0].default_value = ob_grapple_box_template_col
n7 = _N.new('GeometryNodeRealizeInstances'); n7.name = 'Realize Instances'; n7.location = (188, 74)
n8 = _N.new('FunctionNodeRandomValue'); n8.name = 'Random Value.001'; n8.location = (-283, -121)
n8.inputs[2].default_value = 2.0
n8.inputs[3].default_value = 5.0
_L.new(n0.outputs[0], n2.inputs[0])
_L.new(n2.outputs[1], n4.inputs[0])
_L.new(n2.outputs[2], n4.inputs[1])
_L.new(n4.outputs[0], n5.inputs[1])
_L.new(n5.outputs[0], n3.inputs[0])
_L.new(n6.outputs[4], n3.inputs[2])
_L.new(n7.outputs[0], n1.inputs[0])
_L.new(n3.outputs[0], n7.inputs[0])
_L.new(n8.outputs[1], n3.inputs[6])
n1.is_active_output = True

# ---- transforms, parenting, visibility, modifiers, constraints
ob_plane_col.location = (0.0, 0.0, 0.0)
ob_grapple_box_playground_proxy_col.location = (0.0, 0.0, 10.0)
_m = ob_grapple_box_playground_proxy_col.modifiers.new('GeometryNodes', 'NODES')
_m.node_group = ng_geometry_nodes
ob_grapple_box_template_col.location = (-106.0, -188.0, 8.0)
ob_grapple_box_template_col.scale = (1.0, 1.0, 1.0)
ob_10deg_col.location = (0.0, 0.0, 0.0)
_m = ob_10deg_col.modifiers.new('Shrinkwrap', 'SHRINKWRAP')
ob_15deg_col_001.location = (0.0, 0.0, 0.0)
_m = ob_15deg_col_001.modifiers.new('Shrinkwrap', 'SHRINKWRAP')
ob_20deg_col_002.location = (0.0, 0.0, 0.0)
_m = ob_20deg_col_002.modifiers.new('Shrinkwrap', 'SHRINKWRAP')
ob_25deg_col_003.location = (0.0, 0.0, 0.0)
_m = ob_25deg_col_003.modifiers.new('Shrinkwrap', 'SHRINKWRAP')
ob_30deg_col_004.location = (0.0, 0.0, 0.0)
_m = ob_30deg_col_004.modifiers.new('Shrinkwrap', 'SHRINKWRAP')
ob_35deg_col_005.location = (0.0, 0.0, 0.0)
_m = ob_35deg_col_005.modifiers.new('Shrinkwrap', 'SHRINKWRAP')
ob_40deg_col_006.location = (0.0, 0.0, 0.0)
_m = ob_40deg_col_006.modifiers.new('Shrinkwrap', 'SHRINKWRAP')
ob_45deg_col_007.location = (0.0, 0.0, 0.0)
_m = ob_45deg_col_007.modifiers.new('Shrinkwrap', 'SHRINKWRAP')
ob_50deg_col_008.location = (0.0, 0.0, 0.0)
_m = ob_50deg_col_008.modifiers.new('Shrinkwrap', 'SHRINKWRAP')
ob_55deg_col_009.location = (0.0, 0.0, 0.0)
_m = ob_55deg_col_009.modifiers.new('Shrinkwrap', 'SHRINKWRAP')
ob_60deg_col_001.location = (0.0, 0.0, 0.0)
_m = ob_60deg_col_001.modifiers.new('Shrinkwrap', 'SHRINKWRAP')
ob_70deg_col_003.location = (0.0, 0.0, 0.0)
_m = ob_70deg_col_003.modifiers.new('Shrinkwrap', 'SHRINKWRAP')
ob_75deg_col_001.location = (0.0, 0.0, 0.0)
_m = ob_75deg_col_001.modifiers.new('Shrinkwrap', 'SHRINKWRAP')
ob_80deg_col_002.location = (0.0, 0.0, 0.0)
_m = ob_80deg_col_002.modifiers.new('Shrinkwrap', 'SHRINKWRAP')
ob_85deg_col_004.location = (0.0, 0.0, 0.0)
_m = ob_85deg_col_004.modifiers.new('Shrinkwrap', 'SHRINKWRAP')
ob_65deg_col_002.location = (0.0, 0.0, 0.0)
_m = ob_65deg_col_002.modifiers.new('Shrinkwrap', 'SHRINKWRAP')
ob_40deg_col_001.location = (0.0, 0.0, 0.0)
_m = ob_40deg_col_001.modifiers.new('Shrinkwrap', 'SHRINKWRAP')
ob_45deg_col_001.location = (0.0, 0.0, 0.0)
_m = ob_45deg_col_001.modifiers.new('Shrinkwrap', 'SHRINKWRAP')
ob_50deg_col_001.location = (0.0, 0.0, 0.0)
_m = ob_50deg_col_001.modifiers.new('Shrinkwrap', 'SHRINKWRAP')
ob_55deg_col_001.location = (0.0, 0.0, 0.0)
_m = ob_55deg_col_001.modifiers.new('Shrinkwrap', 'SHRINKWRAP')
ob_60deg_col_003.location = (0.0, 0.0, 0.0)
_m = ob_60deg_col_003.modifiers.new('Shrinkwrap', 'SHRINKWRAP')
ob_65deg_col_001.location = (0.0, 0.0, 0.0)
_m = ob_65deg_col_001.modifiers.new('Shrinkwrap', 'SHRINKWRAP')
ob_70deg_col_001.location = (0.0, 0.0, 0.0)
_m = ob_70deg_col_001.modifiers.new('Shrinkwrap', 'SHRINKWRAP')
ob_75deg_col_002.location = (0.0, 0.0, 0.0)
_m = ob_75deg_col_002.modifiers.new('Shrinkwrap', 'SHRINKWRAP')
ob_80deg_col_001.location = (0.0, 0.0, 0.0)
_m = ob_80deg_col_001.modifiers.new('Shrinkwrap', 'SHRINKWRAP')
ob_85deg_col_001.location = (0.0, 0.0, 0.0)
_m = ob_85deg_col_001.modifiers.new('Shrinkwrap', 'SHRINKWRAP')

# ---- collection membership
col_collection.objects.link(ob_plane_col)
col_collection.objects.link(ob_grapple_box_playground_proxy_col)
col_collection.objects.link(ob_grapple_box_template_col)
col_slopes.objects.link(ob_10deg_col)
col_slopes.objects.link(ob_15deg_col_001)
col_slopes.objects.link(ob_20deg_col_002)
col_slopes.objects.link(ob_25deg_col_003)
col_slopes.objects.link(ob_30deg_col_004)
col_slopes.objects.link(ob_35deg_col_005)
col_slopes.objects.link(ob_40deg_col_006)
col_slopes.objects.link(ob_45deg_col_007)
col_slopes.objects.link(ob_50deg_col_008)
col_slopes.objects.link(ob_55deg_col_009)
col_slopes.objects.link(ob_60deg_col_001)
col_slopes.objects.link(ob_70deg_col_003)
col_slopes.objects.link(ob_75deg_col_001)
col_slopes.objects.link(ob_80deg_col_002)
col_slopes.objects.link(ob_85deg_col_004)
col_slopes.objects.link(ob_65deg_col_002)
col_ramps.objects.link(ob_40deg_col_001)
col_ramps.objects.link(ob_45deg_col_001)
col_ramps.objects.link(ob_50deg_col_001)
col_ramps.objects.link(ob_55deg_col_001)
col_ramps.objects.link(ob_60deg_col_003)
col_ramps.objects.link(ob_65deg_col_001)
col_ramps.objects.link(ob_70deg_col_001)
col_ramps.objects.link(ob_75deg_col_002)
col_ramps.objects.link(ob_80deg_col_001)
col_ramps.objects.link(ob_85deg_col_001)

# ---- scene / render settings (as saved in the file)
scene.frame_start = 1; scene.frame_end = 250; scene.frame_set(1)
scene.render.engine = 'BLENDER_EEVEE_NEXT'
bpy.context.view_layer.update()

# ---- added for rendering (the .blend has no active camera and no usable light): camera, sun
cam_auto = bpy.data.cameras.new('AutoCamera')
cam_auto.lens = 50.0
cam_auto.sensor_width = 36.0
cam_auto.clip_end = 34701.2
ob_auto_camera = bpy.data.objects.new('AutoCamera', cam_auto)
scene.collection.objects.link(ob_auto_camera)
ob_auto_camera.location = (2137.28, -1997.74, 2151.53)
ob_auto_camera.rotation_euler = (1.09748, -7.21219e-08, 0.694738)
scene.camera = ob_auto_camera
light_auto_sun = bpy.data.lights.new('AutoSun', 'SUN')
light_auto_sun.energy = 3.0
light_auto_sun.angle = 0.0523599
ob_auto_sun = bpy.data.objects.new('AutoSun', light_auto_sun)
scene.collection.objects.link(ob_auto_sun)
ob_auto_sun.rotation_euler = (0.872665, 0.174533, 0.523599)
bpy.context.view_layer.update()
